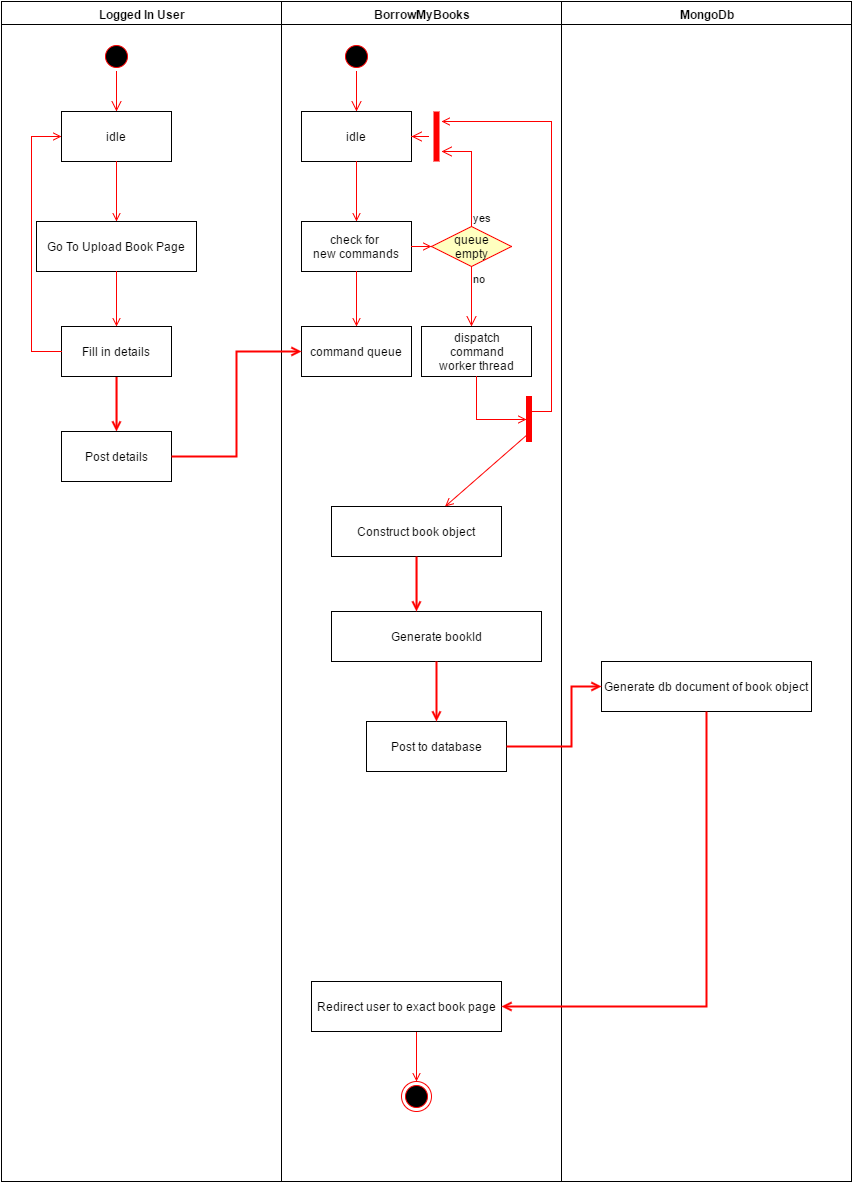

The diagram above was exported from draw.io. Its source (the exported page's mxGraphModel, read from the mxfile embedded in the PNG):
<mxGraphModel dx="1114" dy="580" grid="1" gridSize="10" guides="1" tooltips="1" connect="1" arrows="1" fold="1" page="1" pageScale="1" pageWidth="826" pageHeight="1169" background="#ffffff" math="0" shadow="0">
  <root>
    <mxCell id="0" />
    <mxCell id="1" parent="0" />
    <mxCell id="2" value="Logged In User" style="swimlane;whiteSpace=wrap;html=1;" vertex="1" parent="1">
      <mxGeometry x="30" y="30" width="280" height="1180" as="geometry" />
    </mxCell>
    <mxCell id="3" value="" style="ellipse;shape=startState;fillColor=#000000;strokeColor=#ff0000;html=1;" vertex="1" parent="2">
      <mxGeometry x="100" y="40" width="30" height="30" as="geometry" />
    </mxCell>
    <mxCell id="4" value="" style="edgeStyle=elbowEdgeStyle;elbow=horizontal;verticalAlign=bottom;endArrow=open;endSize=8;strokeColor=#FF0000;endFill=1;rounded=0;html=1;" edge="1" parent="2" source="3" target="5">
      <mxGeometry x="100" y="40" as="geometry">
        <mxPoint x="115" y="110" as="targetPoint" />
      </mxGeometry>
    </mxCell>
    <mxCell id="5" value="idle" style="text;html=1;fillColor=#ffffff;strokeColor=#000000;align=center;verticalAlign=middle;" vertex="1" parent="2">
      <mxGeometry x="60" y="110" width="110" height="50" as="geometry" />
    </mxCell>
    <mxCell id="6" value="Go To Upload Book Page" style="text;html=1;fillColor=#ffffff;strokeColor=#000000;align=center;verticalAlign=middle;" vertex="1" parent="2">
      <mxGeometry x="35" y="220" width="160" height="50" as="geometry" />
    </mxCell>
    <mxCell id="7" value="" style="endArrow=open;strokeColor=#FF0000;endFill=1;rounded=0;html=1;" edge="1" parent="2" source="5" target="6">
      <mxGeometry relative="1" as="geometry" />
    </mxCell>
    <mxCell id="8" style="edgeStyle=elbowEdgeStyle;rounded=0;html=1;exitX=0.5;exitY=1;entryX=0.5;entryY=0;endArrow=open;endFill=0;jettySize=auto;orthogonalLoop=1;strokeColor=#FF0000;strokeWidth=2;" edge="1" parent="2" source="9">
      <mxGeometry relative="1" as="geometry">
        <mxPoint x="115" y="430" as="targetPoint" />
      </mxGeometry>
    </mxCell>
    <mxCell id="9" value="&lt;span&gt;Fill in details&lt;/span&gt;" style="text;html=1;fillColor=#ffffff;strokeColor=#000000;align=center;verticalAlign=middle;" vertex="1" parent="2">
      <mxGeometry x="60" y="325" width="110" height="50" as="geometry" />
    </mxCell>
    <mxCell id="10" value="" style="endArrow=open;strokeColor=#FF0000;endFill=1;rounded=0;html=1;" edge="1" parent="2" source="6" target="9">
      <mxGeometry relative="1" as="geometry" />
    </mxCell>
    <mxCell id="11" value="" style="edgeStyle=elbowEdgeStyle;elbow=horizontal;strokeColor=#FF0000;endArrow=open;endFill=1;rounded=0;html=1;" edge="1" parent="2" source="9" target="5">
      <mxGeometry width="100" height="100" relative="1" as="geometry">
        <mxPoint x="160" y="290" as="sourcePoint" />
        <mxPoint x="260" y="190" as="targetPoint" />
        <Array as="points">
          <mxPoint x="30" y="250" />
        </Array>
      </mxGeometry>
    </mxCell>
    <mxCell id="49" value="Post details" style="text;html=1;fillColor=#ffffff;strokeColor=#000000;align=center;verticalAlign=middle;" vertex="1" parent="2">
      <mxGeometry x="60" y="430" width="110" height="50" as="geometry" />
    </mxCell>
    <mxCell id="15" value="BorrowMyBooks" style="swimlane;whiteSpace=wrap;html=1;" vertex="1" parent="1">
      <mxGeometry x="310" y="30" width="280" height="1180" as="geometry" />
    </mxCell>
    <mxCell id="16" value="" style="ellipse;shape=startState;fillColor=#000000;strokeColor=#ff0000;html=1;" vertex="1" parent="15">
      <mxGeometry x="60" y="40" width="30" height="30" as="geometry" />
    </mxCell>
    <mxCell id="17" value="" style="edgeStyle=elbowEdgeStyle;elbow=horizontal;verticalAlign=bottom;endArrow=open;endSize=8;strokeColor=#FF0000;endFill=1;rounded=0;html=1;" edge="1" parent="15" source="16" target="18">
      <mxGeometry x="40" y="20" as="geometry">
        <mxPoint x="55" y="90" as="targetPoint" />
      </mxGeometry>
    </mxCell>
    <mxCell id="18" value="idle" style="text;html=1;fillColor=#ffffff;strokeColor=#000000;align=center;verticalAlign=middle;" vertex="1" parent="15">
      <mxGeometry x="20" y="110" width="110" height="50" as="geometry" />
    </mxCell>
    <mxCell id="19" value="check for &#10;new commands" style="text;html=1;fillColor=#ffffff;strokeColor=#000000;align=center;verticalAlign=middle;" vertex="1" parent="15">
      <mxGeometry x="20" y="220" width="110" height="50" as="geometry" />
    </mxCell>
    <mxCell id="20" value="" style="endArrow=open;strokeColor=#FF0000;endFill=1;rounded=0;html=1;" edge="1" parent="15" source="18" target="19">
      <mxGeometry relative="1" as="geometry" />
    </mxCell>
    <mxCell id="21" value="command queue" style="text;html=1;fillColor=#ffffff;strokeColor=#000000;align=center;verticalAlign=middle;" vertex="1" parent="15">
      <mxGeometry x="20" y="325" width="110" height="50" as="geometry" />
    </mxCell>
    <mxCell id="22" value="" style="endArrow=open;strokeColor=#FF0000;endFill=1;rounded=0;html=1;" edge="1" parent="15" source="19" target="21">
      <mxGeometry relative="1" as="geometry" />
    </mxCell>
    <mxCell id="23" value="queue&lt;div&gt;empty&lt;/div&gt;" style="rhombus;fillColor=#ffffc0;strokeColor=#ff0000;html=1;fontSize=12;" vertex="1" parent="15">
      <mxGeometry x="150" y="225" width="80" height="40" as="geometry" />
    </mxCell>
    <mxCell id="24" value="yes" style="edgeStyle=elbowEdgeStyle;elbow=horizontal;align=left;verticalAlign=bottom;endArrow=open;endSize=8;strokeColor=#FF0000;exitX=0.5;exitY=0;endFill=1;rounded=0;html=1;" edge="1" parent="15" source="23">
      <mxGeometry x="-1" relative="1" as="geometry">
        <mxPoint x="160" y="150" as="targetPoint" />
        <Array as="points">
          <mxPoint x="190" y="180" />
        </Array>
      </mxGeometry>
    </mxCell>
    <mxCell id="25" value="no" style="edgeStyle=elbowEdgeStyle;elbow=horizontal;align=left;verticalAlign=top;endArrow=open;endSize=8;strokeColor=#FF0000;endFill=1;rounded=0;html=1;" edge="1" parent="15" source="23" target="29">
      <mxGeometry x="-1" relative="1" as="geometry">
        <mxPoint x="190" y="305" as="targetPoint" />
      </mxGeometry>
    </mxCell>
    <mxCell id="26" value="" style="endArrow=open;strokeColor=#FF0000;endFill=1;rounded=0;html=1;" edge="1" parent="15" source="19" target="23">
      <mxGeometry relative="1" as="geometry" />
    </mxCell>
    <mxCell id="27" value="" style="shape=line;strokeWidth=6;strokeColor=#ff0000;rotation=90;html=1;" vertex="1" parent="15">
      <mxGeometry x="130" y="127.5" width="50" height="15" as="geometry" />
    </mxCell>
    <mxCell id="28" value="" style="edgeStyle=elbowEdgeStyle;elbow=horizontal;verticalAlign=bottom;endArrow=open;endSize=8;strokeColor=#FF0000;endFill=1;rounded=0;html=1;" edge="1" parent="15" source="27" target="18">
      <mxGeometry x="130" y="90" as="geometry">
        <mxPoint x="230" y="140" as="targetPoint" />
      </mxGeometry>
    </mxCell>
    <mxCell id="29" value="dispatch&#10;command&#10;worker thread" style="text;html=1;fillColor=#ffffff;strokeColor=#000000;align=center;verticalAlign=middle;" vertex="1" parent="15">
      <mxGeometry x="140" y="325" width="110" height="50" as="geometry" />
    </mxCell>
    <mxCell id="30" value="" style="whiteSpace=wrap;strokeColor=#FF0000;fillColor=#FF0000;html=1;" vertex="1" parent="15">
      <mxGeometry x="245" y="395" width="5" height="45" as="geometry" />
    </mxCell>
    <mxCell id="31" value="" style="edgeStyle=elbowEdgeStyle;elbow=horizontal;entryX=0;entryY=0.5;strokeColor=#FF0000;endArrow=open;endFill=1;rounded=0;html=1;" edge="1" parent="15" source="29" target="30">
      <mxGeometry width="100" height="100" relative="1" as="geometry">
        <mxPoint x="60" y="480" as="sourcePoint" />
        <mxPoint x="160" y="380" as="targetPoint" />
        <Array as="points">
          <mxPoint x="195" y="400" />
        </Array>
      </mxGeometry>
    </mxCell>
    <mxCell id="32" style="edgeStyle=elbowEdgeStyle;shape=link;rounded=0;html=1;exitX=0.5;exitY=0;entryX=0.5;entryY=0;endArrow=none;endFill=0;jettySize=auto;orthogonalLoop=1;strokeColor=#000000;strokeWidth=2;" edge="1" parent="15" source="16" target="16">
      <mxGeometry relative="1" as="geometry" />
    </mxCell>
    <mxCell id="33" value="Construct book object" style="text;html=1;fillColor=#ffffff;strokeColor=#000000;align=center;verticalAlign=middle;" vertex="1" parent="15">
      <mxGeometry x="50" y="505" width="170" height="50" as="geometry" />
    </mxCell>
    <mxCell id="34" value="" style="ellipse;shape=endState;fillColor=#000000;strokeColor=#ff0000;html=1;" vertex="1" parent="15">
      <mxGeometry x="120" y="1080" width="30" height="30" as="geometry" />
    </mxCell>
    <mxCell id="35" value="" style="endArrow=open;strokeColor=#FF0000;endFill=1;rounded=0;html=1;" edge="1" parent="15" target="34">
      <mxGeometry relative="1" as="geometry">
        <mxPoint x="135" y="1030" as="sourcePoint" />
      </mxGeometry>
    </mxCell>
    <mxCell id="36" style="edgeStyle=elbowEdgeStyle;rounded=0;html=1;exitX=0.5;exitY=1;entryX=0.5;entryY=1;endArrow=open;endFill=0;jettySize=auto;orthogonalLoop=1;strokeColor=#FF0000;strokeWidth=2;" edge="1" parent="15">
      <mxGeometry relative="1" as="geometry">
        <mxPoint x="180" y="640" as="sourcePoint" />
        <mxPoint x="180" y="640" as="targetPoint" />
      </mxGeometry>
    </mxCell>
    <mxCell id="37" value="Redirect user to exact book page" style="text;html=1;fillColor=#ffffff;strokeColor=#000000;align=center;verticalAlign=middle;" vertex="1" parent="15">
      <mxGeometry x="30" y="980" width="190" height="50" as="geometry" />
    </mxCell>
    <mxCell id="38" value="Generate bookId" style="text;html=1;fillColor=#ffffff;strokeColor=#000000;align=center;verticalAlign=middle;" vertex="1" parent="15">
      <mxGeometry x="50" y="610" width="210" height="50" as="geometry" />
    </mxCell>
    <mxCell id="39" value="Post to database" style="text;html=1;fillColor=#ffffff;strokeColor=#000000;align=center;verticalAlign=middle;" vertex="1" parent="15">
      <mxGeometry x="85" y="720" width="140" height="50" as="geometry" />
    </mxCell>
    <mxCell id="40" value="MongoDb" style="swimlane;whiteSpace=wrap;html=1;" vertex="1" parent="1">
      <mxGeometry x="590" y="30" width="290" height="1180" as="geometry" />
    </mxCell>
    <mxCell id="41" value="" style="edgeStyle=elbowEdgeStyle;elbow=horizontal;strokeColor=#FF0000;endArrow=open;endFill=1;rounded=0;html=1;" edge="1" parent="40">
      <mxGeometry width="100" height="100" relative="1" as="geometry">
        <mxPoint x="-30" y="410" as="sourcePoint" />
        <mxPoint x="-120" y="120" as="targetPoint" />
        <Array as="points">
          <mxPoint x="-10" y="280" />
        </Array>
      </mxGeometry>
    </mxCell>
    <mxCell id="42" value="" style="edgeStyle=none;strokeColor=#FF0000;endArrow=open;endFill=1;rounded=0;html=1;" edge="1" parent="40" target="33">
      <mxGeometry width="100" height="100" relative="1" as="geometry">
        <mxPoint x="-30" y="429.5" as="sourcePoint" />
        <mxPoint x="90" y="429.5" as="targetPoint" />
      </mxGeometry>
    </mxCell>
    <mxCell id="43" value="Generate db document of book object" style="text;html=1;fillColor=#ffffff;strokeColor=#000000;align=center;verticalAlign=middle;" vertex="1" parent="40">
      <mxGeometry x="40" y="660" width="210" height="50" as="geometry" />
    </mxCell>
    <mxCell id="44" style="edgeStyle=elbowEdgeStyle;rounded=0;html=1;exitX=1;exitY=0.5;entryX=0;entryY=0.5;endArrow=open;endFill=0;jettySize=auto;orthogonalLoop=1;strokeColor=#FF0000;strokeWidth=2;" edge="1" source="49" target="21" parent="1">
      <mxGeometry x="200" y="380" as="geometry">
        <mxPoint x="200" y="595" as="sourcePoint" />
      </mxGeometry>
    </mxCell>
    <mxCell id="45" style="edgeStyle=elbowEdgeStyle;rounded=0;html=1;exitX=0.5;exitY=1;endArrow=open;endFill=0;jettySize=auto;orthogonalLoop=1;strokeColor=#FF0000;strokeWidth=2;" edge="1" source="33" parent="1">
      <mxGeometry x="445" y="585" as="geometry">
        <mxPoint x="445" y="640" as="targetPoint" />
      </mxGeometry>
    </mxCell>
    <mxCell id="46" style="edgeStyle=elbowEdgeStyle;rounded=0;html=1;exitX=0.5;exitY=1;endArrow=open;endFill=0;jettySize=auto;orthogonalLoop=1;strokeColor=#FF0000;strokeWidth=2;" edge="1" source="38" parent="1">
      <mxGeometry x="465" y="690" as="geometry">
        <mxPoint x="465" y="750" as="targetPoint" />
      </mxGeometry>
    </mxCell>
    <mxCell id="47" style="edgeStyle=elbowEdgeStyle;rounded=0;html=1;exitX=1;exitY=0.5;entryX=0;entryY=0.5;endArrow=open;endFill=0;jettySize=auto;orthogonalLoop=1;strokeColor=#FF0000;strokeWidth=2;" edge="1" source="39" target="43" parent="1">
      <mxGeometry x="535" y="715" as="geometry">
        <Array as="points">
          <mxPoint x="600" y="690" />
          <mxPoint x="610" y="380" />
          <mxPoint x="620" y="210" />
        </Array>
      </mxGeometry>
    </mxCell>
    <mxCell id="48" style="edgeStyle=elbowEdgeStyle;rounded=0;html=1;exitX=0.5;exitY=1;endArrow=open;endFill=0;jettySize=auto;orthogonalLoop=1;strokeColor=#FF0000;strokeWidth=2;" edge="1" source="43" target="37" parent="1">
      <mxGeometry x="500" y="740" as="geometry">
        <Array as="points">
          <mxPoint x="735" y="860" />
        </Array>
      </mxGeometry>
    </mxCell>
  </root>
</mxGraphModel>